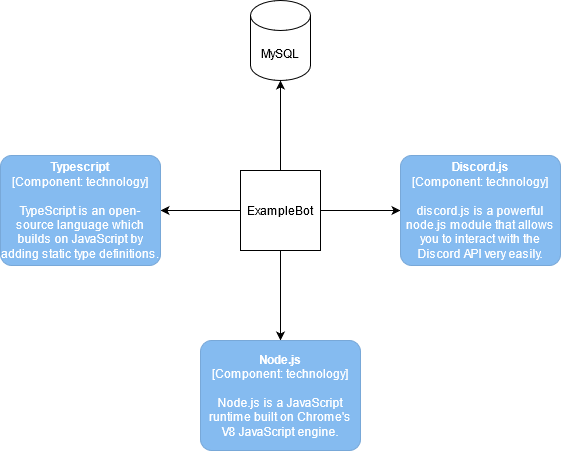

The diagram above was exported from draw.io. Its source (the exported page's mxGraphModel, read from the mxfile embedded in the PNG):
<mxGraphModel dx="868" dy="479" grid="1" gridSize="10" guides="1" tooltips="1" connect="1" arrows="1" fold="1" page="1" pageScale="1" pageWidth="850" pageHeight="1100" math="0" shadow="0">
  <root>
    <mxCell id="0" />
    <mxCell id="1" parent="0" />
    <mxCell id="-W4NCJJPX2iPRg8QJf4C-1" value="MySQL" style="shape=cylinder3;whiteSpace=wrap;html=1;boundedLbl=1;backgroundOutline=1;size=15;" vertex="1" parent="1">
      <mxGeometry x="390" y="150" width="60" height="80" as="geometry" />
    </mxCell>
    <mxCell id="-W4NCJJPX2iPRg8QJf4C-6" style="edgeStyle=orthogonalEdgeStyle;rounded=0;orthogonalLoop=1;jettySize=auto;html=1;entryX=0.5;entryY=1;entryDx=0;entryDy=0;entryPerimeter=0;" edge="1" parent="1" source="-W4NCJJPX2iPRg8QJf4C-2" target="-W4NCJJPX2iPRg8QJf4C-1">
      <mxGeometry relative="1" as="geometry" />
    </mxCell>
    <mxCell id="-W4NCJJPX2iPRg8QJf4C-7" style="edgeStyle=orthogonalEdgeStyle;rounded=0;orthogonalLoop=1;jettySize=auto;html=1;exitX=1;exitY=0.5;exitDx=0;exitDy=0;entryX=0;entryY=0.5;entryDx=0;entryDy=0;entryPerimeter=0;" edge="1" parent="1" source="-W4NCJJPX2iPRg8QJf4C-2" target="-W4NCJJPX2iPRg8QJf4C-3">
      <mxGeometry relative="1" as="geometry" />
    </mxCell>
    <mxCell id="-W4NCJJPX2iPRg8QJf4C-8" style="edgeStyle=orthogonalEdgeStyle;rounded=0;orthogonalLoop=1;jettySize=auto;html=1;exitX=0;exitY=0.5;exitDx=0;exitDy=0;entryX=1;entryY=0.5;entryDx=0;entryDy=0;entryPerimeter=0;" edge="1" parent="1" source="-W4NCJJPX2iPRg8QJf4C-2" target="-W4NCJJPX2iPRg8QJf4C-4">
      <mxGeometry relative="1" as="geometry" />
    </mxCell>
    <mxCell id="-W4NCJJPX2iPRg8QJf4C-9" style="edgeStyle=orthogonalEdgeStyle;rounded=0;orthogonalLoop=1;jettySize=auto;html=1;exitX=0.5;exitY=1;exitDx=0;exitDy=0;entryX=0.5;entryY=0;entryDx=0;entryDy=0;entryPerimeter=0;" edge="1" parent="1" source="-W4NCJJPX2iPRg8QJf4C-2" target="-W4NCJJPX2iPRg8QJf4C-5">
      <mxGeometry relative="1" as="geometry" />
    </mxCell>
    <mxCell id="-W4NCJJPX2iPRg8QJf4C-2" value="ExampleBot" style="whiteSpace=wrap;html=1;aspect=fixed;" vertex="1" parent="1">
      <mxGeometry x="380" y="320" width="80" height="80" as="geometry" />
    </mxCell>
    <object placeholders="1" c4Name="Discord.js" c4Type="Component" c4Technology="technology" c4Description="discord.js is a powerful node.js module that allows you to interact with the Discord API very easily." label="&lt;b&gt;%c4Name%&lt;/b&gt;&lt;div&gt;[%c4Type%: %c4Technology%]&lt;/div&gt;&lt;br&gt;&lt;div&gt;%c4Description%&lt;/div&gt;" id="-W4NCJJPX2iPRg8QJf4C-3">
      <mxCell style="rounded=1;whiteSpace=wrap;html=1;labelBackgroundColor=none;fillColor=#85BBF0;fontColor=#ffffff;align=center;arcSize=10;strokeColor=#78A8D8;metaEdit=1;metaData={&quot;c4Type&quot;:{&quot;editable&quot;:false}};points=[[0.25,0,0],[0.5,0,0],[0.75,0,0],[1,0.25,0],[1,0.5,0],[1,0.75,0],[0.75,1,0],[0.5,1,0],[0.25,1,0],[0,0.75,0],[0,0.5,0],[0,0.25,0]];" vertex="1" parent="1">
        <mxGeometry x="540" y="305" width="160" height="110.00000000000001" as="geometry" />
      </mxCell>
    </object>
    <object placeholders="1" c4Name="Typescript" c4Type="Component" c4Technology="technology" c4Description="TypeScript is an open-source language which builds on JavaScript by adding static type definitions." label="&lt;b&gt;%c4Name%&lt;/b&gt;&lt;div&gt;[%c4Type%: %c4Technology%]&lt;/div&gt;&lt;br&gt;&lt;div&gt;%c4Description%&lt;/div&gt;" id="-W4NCJJPX2iPRg8QJf4C-4">
      <mxCell style="rounded=1;whiteSpace=wrap;html=1;labelBackgroundColor=none;fillColor=#85BBF0;fontColor=#ffffff;align=center;arcSize=10;strokeColor=#78A8D8;metaEdit=1;metaData={&quot;c4Type&quot;:{&quot;editable&quot;:false}};points=[[0.25,0,0],[0.5,0,0],[0.75,0,0],[1,0.25,0],[1,0.5,0],[1,0.75,0],[0.75,1,0],[0.5,1,0],[0.25,1,0],[0,0.75,0],[0,0.5,0],[0,0.25,0]];" vertex="1" parent="1">
        <mxGeometry x="140" y="305" width="160" height="110.00000000000001" as="geometry" />
      </mxCell>
    </object>
    <object placeholders="1" c4Name="Node.js" c4Type="Component" c4Technology="technology" c4Description="Node.js is a JavaScript runtime built on Chrome's V8 JavaScript engine." label="&lt;b&gt;%c4Name%&lt;/b&gt;&lt;div&gt;[%c4Type%: %c4Technology%]&lt;/div&gt;&lt;br&gt;&lt;div&gt;%c4Description%&lt;/div&gt;" id="-W4NCJJPX2iPRg8QJf4C-5">
      <mxCell style="rounded=1;whiteSpace=wrap;html=1;labelBackgroundColor=none;fillColor=#85BBF0;fontColor=#ffffff;align=center;arcSize=10;strokeColor=#78A8D8;metaEdit=1;metaData={&quot;c4Type&quot;:{&quot;editable&quot;:false}};points=[[0.25,0,0],[0.5,0,0],[0.75,0,0],[1,0.25,0],[1,0.5,0],[1,0.75,0],[0.75,1,0],[0.5,1,0],[0.25,1,0],[0,0.75,0],[0,0.5,0],[0,0.25,0]];" vertex="1" parent="1">
        <mxGeometry x="340" y="490" width="160" height="110.00000000000001" as="geometry" />
      </mxCell>
    </object>
  </root>
</mxGraphModel>